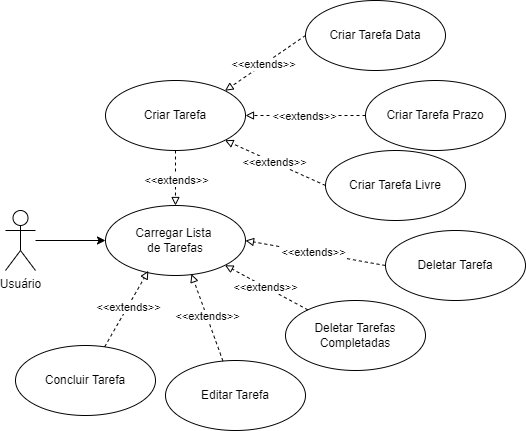

The diagram above was exported from draw.io. Its source (the exported page's mxGraphModel, read from the mxfile embedded in the PNG):
<mxGraphModel dx="1050" dy="621" grid="1" gridSize="10" guides="1" tooltips="1" connect="1" arrows="1" fold="1" page="1" pageScale="1" pageWidth="827" pageHeight="1169" math="0" shadow="0">
  <root>
    <mxCell id="0" />
    <mxCell id="1" parent="0" />
    <mxCell id="5wjVxE2za6HhVU3nDbdb-4" style="edgeStyle=orthogonalEdgeStyle;rounded=0;orthogonalLoop=1;jettySize=auto;html=1;entryX=0;entryY=0.5;entryDx=0;entryDy=0;" parent="1" source="5wjVxE2za6HhVU3nDbdb-1" target="5wjVxE2za6HhVU3nDbdb-3" edge="1">
      <mxGeometry relative="1" as="geometry" />
    </mxCell>
    <mxCell id="5wjVxE2za6HhVU3nDbdb-1" value="Usuário" style="shape=umlActor;verticalLabelPosition=bottom;verticalAlign=top;html=1;" parent="1" vertex="1">
      <mxGeometry x="140" y="230" width="30" height="60" as="geometry" />
    </mxCell>
    <mxCell id="5wjVxE2za6HhVU3nDbdb-3" value="Carregar Lista&amp;nbsp;&lt;div&gt;de Tarefas&lt;/div&gt;" style="ellipse;whiteSpace=wrap;html=1;" parent="1" vertex="1">
      <mxGeometry x="240" y="225" width="140" height="70" as="geometry" />
    </mxCell>
    <mxCell id="5wjVxE2za6HhVU3nDbdb-5" value="Criar Tarefa" style="ellipse;whiteSpace=wrap;html=1;" parent="1" vertex="1">
      <mxGeometry x="240" y="100" width="140" height="70" as="geometry" />
    </mxCell>
    <mxCell id="5wjVxE2za6HhVU3nDbdb-6" value="Criar Tarefa Prazo" style="ellipse;whiteSpace=wrap;html=1;" parent="1" vertex="1">
      <mxGeometry x="500" y="100" width="140" height="70" as="geometry" />
    </mxCell>
    <mxCell id="5wjVxE2za6HhVU3nDbdb-8" value="Criar Tarefa Livre" style="ellipse;whiteSpace=wrap;html=1;" parent="1" vertex="1">
      <mxGeometry x="460" y="170" width="140" height="70" as="geometry" />
    </mxCell>
    <mxCell id="5wjVxE2za6HhVU3nDbdb-16" value="Deletar Tarefas Completadas" style="ellipse;whiteSpace=wrap;html=1;" parent="1" vertex="1">
      <mxGeometry x="420" y="320" width="140" height="70" as="geometry" />
    </mxCell>
    <mxCell id="5wjVxE2za6HhVU3nDbdb-17" value="" style="endArrow=block;html=1;rounded=0;endFill=0;dashed=1;entryX=1;entryY=1;entryDx=0;entryDy=0;" parent="1" source="5wjVxE2za6HhVU3nDbdb-16" target="5wjVxE2za6HhVU3nDbdb-3" edge="1">
      <mxGeometry width="50" height="50" relative="1" as="geometry">
        <mxPoint x="500" y="215" as="sourcePoint" />
        <mxPoint x="360" y="280" as="targetPoint" />
      </mxGeometry>
    </mxCell>
    <mxCell id="5wjVxE2za6HhVU3nDbdb-18" value="&amp;lt;&amp;lt;extends&amp;gt;&amp;gt;" style="edgeLabel;html=1;align=center;verticalAlign=middle;resizable=0;points=[];" parent="5wjVxE2za6HhVU3nDbdb-17" vertex="1" connectable="0">
      <mxGeometry x="0.0414" relative="1" as="geometry">
        <mxPoint as="offset" />
      </mxGeometry>
    </mxCell>
    <mxCell id="5wjVxE2za6HhVU3nDbdb-19" value="Editar Tarefa" style="ellipse;whiteSpace=wrap;html=1;" parent="1" vertex="1">
      <mxGeometry x="300" y="380" width="140" height="70" as="geometry" />
    </mxCell>
    <mxCell id="5wjVxE2za6HhVU3nDbdb-20" value="" style="endArrow=block;html=1;rounded=0;endFill=0;dashed=1;entryX=0.614;entryY=0.98;entryDx=0;entryDy=0;entryPerimeter=0;" parent="1" source="5wjVxE2za6HhVU3nDbdb-19" target="5wjVxE2za6HhVU3nDbdb-3" edge="1">
      <mxGeometry width="50" height="50" relative="1" as="geometry">
        <mxPoint x="470" y="340" as="sourcePoint" />
        <mxPoint x="369" y="295" as="targetPoint" />
      </mxGeometry>
    </mxCell>
    <mxCell id="5wjVxE2za6HhVU3nDbdb-21" value="&amp;lt;&amp;lt;extends&amp;gt;&amp;gt;" style="edgeLabel;html=1;align=center;verticalAlign=middle;resizable=0;points=[];" parent="5wjVxE2za6HhVU3nDbdb-20" vertex="1" connectable="0">
      <mxGeometry x="0.0414" relative="1" as="geometry">
        <mxPoint as="offset" />
      </mxGeometry>
    </mxCell>
    <mxCell id="5wjVxE2za6HhVU3nDbdb-22" value="Concluir Tarefa" style="ellipse;whiteSpace=wrap;html=1;" parent="1" vertex="1">
      <mxGeometry x="150" y="365" width="140" height="70" as="geometry" />
    </mxCell>
    <mxCell id="5wjVxE2za6HhVU3nDbdb-23" value="" style="endArrow=block;html=1;rounded=0;endFill=0;dashed=1;entryX=0.306;entryY=0.934;entryDx=0;entryDy=0;entryPerimeter=0;" parent="1" source="5wjVxE2za6HhVU3nDbdb-22" target="5wjVxE2za6HhVU3nDbdb-3" edge="1">
      <mxGeometry width="50" height="50" relative="1" as="geometry">
        <mxPoint x="391" y="385" as="sourcePoint" />
        <mxPoint x="320" y="305" as="targetPoint" />
      </mxGeometry>
    </mxCell>
    <mxCell id="5wjVxE2za6HhVU3nDbdb-24" value="&amp;lt;&amp;lt;extends&amp;gt;&amp;gt;" style="edgeLabel;html=1;align=center;verticalAlign=middle;resizable=0;points=[];" parent="5wjVxE2za6HhVU3nDbdb-23" vertex="1" connectable="0">
      <mxGeometry x="0.0414" relative="1" as="geometry">
        <mxPoint as="offset" />
      </mxGeometry>
    </mxCell>
    <mxCell id="8zjsssJe8m3iIJse0mWN-1" value="Deletar Tarefa" style="ellipse;whiteSpace=wrap;html=1;" vertex="1" parent="1">
      <mxGeometry x="520" y="250" width="140" height="70" as="geometry" />
    </mxCell>
    <mxCell id="8zjsssJe8m3iIJse0mWN-2" value="" style="endArrow=block;html=1;rounded=0;exitX=0;exitY=0.5;exitDx=0;exitDy=0;endFill=0;dashed=1;entryX=1;entryY=0.5;entryDx=0;entryDy=0;" edge="1" parent="1" source="8zjsssJe8m3iIJse0mWN-1" target="5wjVxE2za6HhVU3nDbdb-3">
      <mxGeometry width="50" height="50" relative="1" as="geometry">
        <mxPoint x="500" y="215" as="sourcePoint" />
        <mxPoint x="390" y="270" as="targetPoint" />
      </mxGeometry>
    </mxCell>
    <mxCell id="8zjsssJe8m3iIJse0mWN-3" value="&amp;lt;&amp;lt;extends&amp;gt;&amp;gt;" style="edgeLabel;html=1;align=center;verticalAlign=middle;resizable=0;points=[];" vertex="1" connectable="0" parent="8zjsssJe8m3iIJse0mWN-2">
      <mxGeometry x="0.0414" relative="1" as="geometry">
        <mxPoint as="offset" />
      </mxGeometry>
    </mxCell>
    <mxCell id="8zjsssJe8m3iIJse0mWN-4" value="Criar Tarefa Data" style="ellipse;whiteSpace=wrap;html=1;" vertex="1" parent="1">
      <mxGeometry x="440" y="20" width="140" height="70" as="geometry" />
    </mxCell>
    <mxCell id="8zjsssJe8m3iIJse0mWN-5" value="" style="endArrow=block;html=1;rounded=0;exitX=0.5;exitY=1;exitDx=0;exitDy=0;endFill=0;dashed=1;entryX=0.5;entryY=0;entryDx=0;entryDy=0;" edge="1" parent="1" source="5wjVxE2za6HhVU3nDbdb-5" target="5wjVxE2za6HhVU3nDbdb-3">
      <mxGeometry width="50" height="50" relative="1" as="geometry">
        <mxPoint x="510" y="270" as="sourcePoint" />
        <mxPoint x="390" y="270" as="targetPoint" />
      </mxGeometry>
    </mxCell>
    <mxCell id="8zjsssJe8m3iIJse0mWN-6" value="&amp;lt;&amp;lt;extends&amp;gt;&amp;gt;" style="edgeLabel;html=1;align=center;verticalAlign=middle;resizable=0;points=[];" vertex="1" connectable="0" parent="8zjsssJe8m3iIJse0mWN-5">
      <mxGeometry x="0.0414" relative="1" as="geometry">
        <mxPoint as="offset" />
      </mxGeometry>
    </mxCell>
    <mxCell id="8zjsssJe8m3iIJse0mWN-9" value="" style="endArrow=block;html=1;rounded=0;exitX=0;exitY=0.5;exitDx=0;exitDy=0;endFill=0;dashed=1;entryX=1;entryY=0;entryDx=0;entryDy=0;" edge="1" parent="1" source="8zjsssJe8m3iIJse0mWN-4" target="5wjVxE2za6HhVU3nDbdb-5">
      <mxGeometry width="50" height="50" relative="1" as="geometry">
        <mxPoint x="320" y="180" as="sourcePoint" />
        <mxPoint x="320" y="235" as="targetPoint" />
      </mxGeometry>
    </mxCell>
    <mxCell id="8zjsssJe8m3iIJse0mWN-10" value="&amp;lt;&amp;lt;extends&amp;gt;&amp;gt;" style="edgeLabel;html=1;align=center;verticalAlign=middle;resizable=0;points=[];" vertex="1" connectable="0" parent="8zjsssJe8m3iIJse0mWN-9">
      <mxGeometry x="0.0414" relative="1" as="geometry">
        <mxPoint as="offset" />
      </mxGeometry>
    </mxCell>
    <mxCell id="8zjsssJe8m3iIJse0mWN-11" value="" style="endArrow=block;html=1;rounded=0;exitX=0;exitY=0.5;exitDx=0;exitDy=0;endFill=0;dashed=1;entryX=1;entryY=0.5;entryDx=0;entryDy=0;" edge="1" parent="1" source="5wjVxE2za6HhVU3nDbdb-6" target="5wjVxE2za6HhVU3nDbdb-5">
      <mxGeometry width="50" height="50" relative="1" as="geometry">
        <mxPoint x="450" y="65" as="sourcePoint" />
        <mxPoint x="369" y="120" as="targetPoint" />
      </mxGeometry>
    </mxCell>
    <mxCell id="8zjsssJe8m3iIJse0mWN-12" value="&amp;lt;&amp;lt;extends&amp;gt;&amp;gt;" style="edgeLabel;html=1;align=center;verticalAlign=middle;resizable=0;points=[];" vertex="1" connectable="0" parent="8zjsssJe8m3iIJse0mWN-11">
      <mxGeometry x="0.0414" relative="1" as="geometry">
        <mxPoint as="offset" />
      </mxGeometry>
    </mxCell>
    <mxCell id="8zjsssJe8m3iIJse0mWN-13" value="" style="endArrow=block;html=1;rounded=0;exitX=0;exitY=0.5;exitDx=0;exitDy=0;endFill=0;dashed=1;entryX=1;entryY=1;entryDx=0;entryDy=0;" edge="1" parent="1" source="5wjVxE2za6HhVU3nDbdb-8" target="5wjVxE2za6HhVU3nDbdb-5">
      <mxGeometry width="50" height="50" relative="1" as="geometry">
        <mxPoint x="530" y="135" as="sourcePoint" />
        <mxPoint x="390" y="145" as="targetPoint" />
      </mxGeometry>
    </mxCell>
    <mxCell id="8zjsssJe8m3iIJse0mWN-14" value="&amp;lt;&amp;lt;extends&amp;gt;&amp;gt;" style="edgeLabel;html=1;align=center;verticalAlign=middle;resizable=0;points=[];" vertex="1" connectable="0" parent="8zjsssJe8m3iIJse0mWN-13">
      <mxGeometry x="0.0414" relative="1" as="geometry">
        <mxPoint as="offset" />
      </mxGeometry>
    </mxCell>
  </root>
</mxGraphModel>